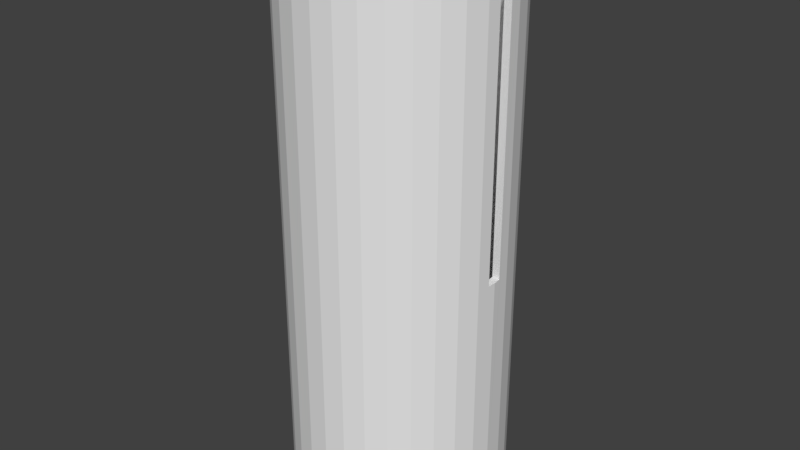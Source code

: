 # Source: motor1.blend  (saved by Blender 2.79.0; exported with 4.5.12 LTS)
import bpy
from mathutils import Matrix  # noqa: F401  (used for matrix-valued properties, if any)

bpy.ops.wm.read_factory_settings(use_empty=True)
scene = bpy.context.scene
scene.name = 'Scene'

# ---- collections
col_collection_1 = bpy.data.collections.new('Collection 1'); scene.collection.children.link(col_collection_1)

# ---- world
world_world = bpy.data.worlds.new('World'); scene.world = world_world
world_world.color = (0.05088, 0.05088, 0.05088)
world_world.use_sun_shadow = False
world_world.sun_shadow_jitter_overblur = 0.0
world_world.cycles.sampling_method = 'MANUAL'

# ---- meshes
me_cube = bpy.data.meshes.new('Cube')
me_cube.from_pydata([(-5.0, -5.0, -5.0), (-5.0, -5.0, 5.0), (-5.0, 5.0, -5.0), (-5.0, 5.0, 5.0), (5.0, -5.0, -5.0), (5.0, -5.0, 5.0), (5.0, 5.0, -5.0), (5.0, 5.0, 5.0)], [], [(0, 1, 3, 2), (2, 3, 7, 6), (6, 7, 5, 4), (4, 5, 1, 0), (2, 6, 4, 0), (7, 3, 1, 5)])
me_cube.polygons.foreach_set('use_smooth', [True] * 6)
me_cube.use_remesh_preserve_volume = False
me_cube.use_remesh_preserve_attributes = False
me_cube.use_mirror_vertex_groups = False
me_cube.update()
me_cylinder = bpy.data.meshes.new('Cylinder')
me_cylinder.from_pydata([(-7.762e-07, 37.21, -28.0), (7.259, 36.49, -28.0), (14.24, 34.38, -28.0), (20.67, 30.94, -28.0), (26.31, 26.31, -28.0), (30.94, 20.67, -28.0), (34.38, 14.24, -28.0), (36.49, 7.259, -28.0), (37.21, -7.615e-06, -28.0), (36.49, -7.259, -28.0), (34.38, -14.24, -28.0), (30.94, -20.67, -28.0), (26.31, -26.31, -28.0), (20.67, -30.94, -28.0), (14.24, -34.38, -28.0), (7.259, -36.49, -28.0), (-1.29e-05, -37.21, -28.0), (-7.259, -36.49, -28.0), (-14.24, -34.38, -28.0), (-20.67, -30.94, -28.0), (-26.31, -26.31, -28.0), (-30.94, -20.67, -28.0), (-34.38, -14.24, -28.0), (-36.49, -7.259, -28.0), (-37.21, 2.551e-05, -28.0), (-36.49, 7.259, -28.0), (-34.38, 14.24, -28.0), (-30.94, 20.67, -28.0), (-26.31, 26.31, -28.0), (-20.67, 30.94, -28.0), (-14.24, 34.38, -28.0), (-7.259, 36.49, -28.0), (0.0, 40.0, -30.0), (0.0, 40.0, 30.0), (7.804, 39.23, -30.0), (7.804, 39.23, 30.0), (15.31, 36.96, -30.0), (15.31, 36.96, 30.0), (22.22, 33.26, -30.0), (22.22, 33.26, 30.0), (28.28, 28.28, -30.0), (28.28, 28.28, 30.0), (33.26, 22.22, -30.0), (33.26, 22.22, 30.0), (36.96, 15.31, -30.0), (36.96, 15.31, 30.0), (39.23, 7.804, -30.0), (39.23, 7.804, 30.0), (40.0, 3.02e-06, -30.0), (39.23, -7.804, -30.0), (39.23, -7.804, 30.0), (36.96, -15.31, -30.0), (36.96, -15.31, 30.0), (33.26, -22.22, -30.0), (33.26, -22.22, 30.0), (28.28, -28.28, -30.0), (28.28, -28.28, 30.0), (22.22, -33.26, -30.0), (22.22, -33.26, 30.0), (15.31, -36.96, -30.0), (15.31, -36.96, 30.0), (7.804, -39.23, -30.0), (7.804, -39.23, 30.0), (-1.303e-05, -40.0, -30.0), (-1.303e-05, -40.0, 30.0), (-7.804, -39.23, -30.0), (-7.804, -39.23, 30.0), (-15.31, -36.96, -30.0), (-15.31, -36.96, 30.0), (-22.22, -33.26, -30.0), (-22.22, -33.26, 30.0), (-28.28, -28.28, -30.0), (-28.28, -28.28, 30.0), (-33.26, -22.22, -30.0), (-33.26, -22.22, 30.0), (-36.96, -15.31, -30.0), (-36.96, -15.31, 30.0), (-39.23, -7.804, -30.0), (-39.23, -7.804, 30.0), (-40.0, 3.862e-05, -30.0), (-39.23, 7.804, -30.0), (-39.23, 7.804, 30.0), (-36.96, 15.31, -30.0), (-36.96, 15.31, 30.0), (-33.26, 22.22, -30.0), (-33.26, 22.22, 30.0), (-28.28, 28.28, -30.0), (-28.28, 28.28, 30.0), (-22.22, 33.26, -30.0), (-22.22, 33.26, 30.0), (-15.31, 36.96, -30.0), (-15.31, 36.96, 30.0), (-7.804, 39.23, -30.0), (-7.804, 39.23, 30.0), (36.49, -7.259, 30.0), (36.49, 7.259, 30.0), (30.94, -20.67, 30.0), (34.38, -14.24, 30.0), (26.31, -26.31, 30.0), (20.67, -30.94, 30.0), (7.259, -36.49, 30.0), (14.24, -34.38, 30.0), (-1.29e-05, -37.21, 30.0), (-7.259, -36.49, 30.0), (-20.67, -30.94, 30.0), (-14.24, -34.38, 30.0), (-26.31, -26.31, 30.0), (-30.94, -20.67, 30.0), (-34.38, -14.24, 30.0), (-36.49, 7.259, 30.0), (-36.49, -7.259, 30.0), (34.38, 14.24, 30.0), (30.94, 20.67, 30.0), (-34.38, 14.24, 30.0), (-30.94, 20.67, 30.0), (26.31, 26.31, 30.0), (-26.31, 26.31, 30.0), (20.67, 30.94, 30.0), (-20.67, 30.94, 30.0), (14.24, 34.38, 30.0), (7.259, 36.49, 30.0), (-14.24, 34.38, 30.0), (-7.762e-07, 37.21, 30.0), (-7.259, 36.49, 30.0), (10.83, -7.235, -30.0), (10.83, -7.235, -28.0), (0.0, 13.02, -30.0), (0.0, 13.02, -28.0), (-2.541, 12.77, -30.0), (-2.541, 12.77, -28.0), (-4.984, 12.03, -30.0), (-4.984, 12.03, -28.0), (-12.03, -4.984, -30.0), (-12.03, -4.984, -28.0), (-10.83, -7.235, -30.0), (-10.83, -7.235, -28.0), (-12.77, -2.541, -30.0), (-12.77, -2.541, -28.0), (-9.209, -9.209, -30.0), (-9.209, -9.209, -28.0), (-2.541, -12.77, -30.0), (-2.541, -12.77, -28.0), (-4.244e-06, -13.02, -30.0), (-4.244e-06, -13.02, -28.0), (-4.984, -12.03, -30.0), (-4.984, -12.03, -28.0), (12.77, 2.541, -30.0), (12.77, 2.541, -28.0), (7.235, 10.83, -30.0), (7.235, 10.83, -28.0), (13.02, 9.832e-07, -30.0), (13.02, 9.832e-07, -28.0), (12.03, 4.984, -30.0), (12.03, 4.984, -28.0), (2.541, -12.77, -30.0), (2.541, -12.77, -28.0), (-9.209, 9.209, -30.0), (-9.209, 9.209, -28.0), (-7.235, 10.83, -30.0), (-7.235, 10.83, -28.0), (-10.83, 7.235, -30.0), (-10.83, 7.235, -28.0), (12.77, -2.541, -30.0), (12.77, -2.541, -28.0), (7.235, -10.83, -30.0), (7.235, -10.83, -28.0), (9.209, -9.209, -30.0), (9.209, -9.209, -28.0), (12.03, -4.984, -30.0), (12.03, -4.984, -28.0), (-13.02, 1.258e-05, -30.0), (-13.02, 1.258e-05, -28.0), (-7.235, -10.83, -30.0), (-7.235, -10.83, -28.0), (-12.77, 2.541, -30.0), (-12.77, 2.541, -28.0), (9.209, 9.209, -30.0), (9.209, 9.209, -28.0), (4.984, -12.03, -30.0), (4.984, -12.03, -28.0), (10.83, 7.235, -30.0), (10.83, 7.235, -28.0), (-12.03, 4.984, -30.0), (-12.03, 4.984, -28.0), (4.984, 12.03, -30.0), (4.984, 12.03, -28.0), (2.541, 12.77, -30.0), (2.541, 12.77, -28.0), (40.0, 3.02e-06, -2.381), (37.21, -7.615e-06, -2.381), (39.72, -2.892, -2.381), (36.92, -2.892, -2.381), (-39.72, -2.892, -2.381), (-36.92, -2.892, -2.381), (39.72, 2.892, -2.381), (36.92, 2.892, -2.381), (-39.72, 2.892, -2.381), (-40.0, 3.862e-05, -2.381), (-36.92, 2.892, -2.381), (-37.21, 2.551e-05, -2.381), (36.92, -2.892, 30.0), (39.72, -2.892, 30.0), (-39.72, -2.892, 30.0), (-36.92, -2.892, 30.0), (36.92, 2.892, 30.0), (39.72, 2.892, 30.0), (-39.72, 2.892, 30.0), (-36.92, 2.892, 30.0)], [], [(0, 1, 120, 122), (1, 2, 119, 120), (2, 3, 117, 119), (3, 4, 115, 117), (4, 5, 112, 115), (5, 6, 111, 112), (6, 7, 95, 111), (7, 8, 189, 195, 204, 95), (8, 9, 94, 200, 191, 189), (9, 10, 97, 94), (10, 11, 96, 97), (11, 12, 98, 96), (12, 13, 99, 98), (13, 14, 101, 99), (14, 15, 100, 101), (15, 16, 102, 100), (16, 17, 103, 102), (17, 18, 105, 103), (18, 19, 104, 105), (19, 20, 106, 104), (20, 21, 107, 106), (21, 22, 108, 107), (22, 23, 110, 108), (23, 24, 199, 193, 203, 110), (24, 25, 109, 207, 198, 199), (25, 26, 113, 109), (26, 27, 114, 113), (27, 28, 116, 114), (28, 29, 118, 116), (29, 30, 121, 118), (30, 31, 123, 121), (31, 0, 122, 123), (0, 31, 30, 29, 28, 27, 26, 25, 24, 171, 175, 183, 161, 157, 159, 131, 129, 127, 187, 185, 149, 177, 181, 153, 147, 151, 8, 7, 6, 5, 4, 3, 2, 1), (32, 33, 35, 34), (34, 35, 37, 36), (36, 37, 39, 38), (38, 39, 41, 40), (40, 41, 43, 42), (42, 43, 45, 44), (44, 45, 47, 46), (46, 47, 205, 194, 188, 48), (48, 188, 190, 201, 50, 49), (49, 50, 52, 51), (51, 52, 54, 53), (53, 54, 56, 55), (55, 56, 58, 57), (57, 58, 60, 59), (59, 60, 62, 61), (61, 62, 64, 63), (63, 64, 66, 65), (65, 66, 68, 67), (67, 68, 70, 69), (69, 70, 72, 71), (71, 72, 74, 73), (73, 74, 76, 75), (75, 76, 78, 77), (77, 78, 202, 192, 197, 79), (79, 197, 196, 206, 81, 80), (80, 81, 83, 82), (82, 83, 85, 84), (84, 85, 87, 86), (86, 87, 89, 88), (88, 89, 91, 90), (35, 33, 93, 91, 89, 87, 85, 83, 81, 206, 207, 109, 113, 114, 116, 118, 121, 123, 122, 120, 119, 117, 115, 112, 111, 95, 204, 205, 47, 45, 43, 41, 39, 37), (90, 91, 93, 92), (92, 93, 33, 32), (32, 34, 36, 38, 40, 42, 44, 46, 48, 150, 146, 152, 180, 176, 148, 184, 186, 126, 128, 130, 158, 156, 160, 182, 174, 170, 79, 80, 82, 84, 86, 88, 90, 92), (162, 163, 151, 150), (166, 167, 125, 124), (124, 125, 169, 168), (174, 175, 171, 170), (146, 147, 153, 152), (150, 151, 147, 146), (180, 181, 177, 176), (126, 127, 129, 128), (140, 141, 143, 142), (160, 161, 183, 182), (142, 143, 155, 154), (128, 129, 131, 130), (176, 177, 149, 148), (79, 170, 136, 132, 134, 138, 172, 144, 140, 142, 154, 178, 164, 166, 124, 168, 162, 150, 48, 49, 51, 53, 55, 57, 59, 61, 63, 65, 67, 69, 71, 73, 75, 77), (172, 173, 145, 144), (148, 149, 185, 184), (164, 165, 167, 166), (158, 159, 157, 156), (182, 183, 175, 174), (178, 179, 165, 164), (138, 139, 173, 172), (132, 133, 135, 134), (186, 187, 127, 126), (152, 153, 181, 180), (170, 171, 137, 136), (168, 169, 163, 162), (144, 145, 141, 140), (130, 131, 159, 158), (184, 185, 187, 186), (154, 155, 179, 178), (136, 137, 133, 132), (8, 151, 163, 169, 125, 167, 165, 179, 155, 143, 141, 145, 173, 139, 135, 133, 137, 171, 24, 23, 22, 21, 20, 19, 18, 17, 16, 15, 14, 13, 12, 11, 10, 9), (156, 157, 161, 160), (134, 135, 139, 138), (190, 191, 200, 201), (193, 192, 202, 203), (201, 200, 94, 97, 96, 98, 99, 101, 100, 102, 103, 105, 104, 106, 107, 108, 110, 203, 202, 78, 76, 74, 72, 70, 68, 66, 64, 62, 60, 58, 56, 54, 52, 50), (196, 198, 207, 206), (195, 194, 205, 204), (192, 193, 199, 198, 196, 197), (191, 190, 188, 194, 195, 189)])
me_cylinder.use_remesh_preserve_volume = False
me_cylinder.use_remesh_preserve_attributes = False
me_cylinder.use_mirror_vertex_groups = False
me_cylinder.update()

# ---- objects
ob_cube_mtrguide = bpy.data.objects.new('Cube.mtrGuide', me_cube)
ob_cylinder = bpy.data.objects.new('Cylinder', me_cylinder)

# ---- transforms, parenting, visibility, modifiers, constraints
ob_cube_mtrguide.location = (0.0, 18.84, -5.644)
ob_cube_mtrguide.scale = (0.22, 0.125, 4.5)
ob_cube_mtrguide.lineart.crease_threshold = 0.0
ob_cylinder.location = (0.0, 0.0, 23.0)
ob_cylinder.scale = (0.5188, 0.5188, 1.767)
ob_cylinder.lineart.crease_threshold = 0.0

# ---- collection membership
col_collection_1.objects.link(ob_cube_mtrguide)
col_collection_1.objects.link(ob_cylinder)

# ---- scene / render settings (as saved in the file)
scene.frame_start = 1; scene.frame_end = 250; scene.frame_set(1)
scene.render.engine = 'CYCLES'
scene.render.resolution_percentage = 50
scene.render.dither_intensity = 0.0
scene.cycles.use_denoising = False
scene.cycles.samples = 128
scene.cycles.sampling_pattern = 'TABULATED_SOBOL'
scene.cycles.use_adaptive_sampling = False
scene.cycles.use_light_tree = False
scene.cycles.blur_glossy = 0.0
scene.cycles.sample_clamp_indirect = 0.0
scene.view_settings.view_transform = 'Standard'
bpy.context.view_layer.update()

# ---- added for rendering (the .blend has no active camera and no usable light): camera, sun
cam_auto = bpy.data.cameras.new('AutoCamera')
cam_auto.lens = 50.0
cam_auto.sensor_width = 36.0
cam_auto.clip_end = 1967.4
ob_auto_camera = bpy.data.objects.new('AutoCamera', cam_auto)
scene.collection.objects.link(ob_auto_camera)
ob_auto_camera.location = (112.103, -134.524, 112.682)
ob_auto_camera.rotation_euler = (1.09748, -7.21219e-08, 0.694738)
scene.camera = ob_auto_camera
light_auto_sun = bpy.data.lights.new('AutoSun', 'SUN')
light_auto_sun.energy = 3.0
light_auto_sun.angle = 0.0523599
ob_auto_sun = bpy.data.objects.new('AutoSun', light_auto_sun)
scene.collection.objects.link(ob_auto_sun)
ob_auto_sun.rotation_euler = (0.872665, 0.174533, 0.523599)
bpy.context.view_layer.update()
